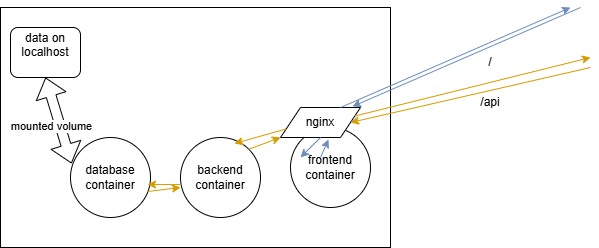

The diagram above was exported from draw.io. Its source (the exported page's mxGraphModel, read from the mxfile embedded in the PNG):
<mxGraphModel dx="872" dy="473" grid="1" gridSize="10" guides="1" tooltips="1" connect="1" arrows="1" fold="1" page="1" pageScale="1" pageWidth="850" pageHeight="1100" background="#ffffff" math="0" shadow="0">
  <root>
    <mxCell id="0" />
    <mxCell id="1" parent="0" />
    <mxCell id="Zt-WminULBqNkmvA6Qzr-21" edge="1" parent="1" source="Zt-WminULBqNkmvA6Qzr-10" style="edgeStyle=orthogonalEdgeStyle;rounded=0;orthogonalLoop=1;jettySize=auto;html=1;" value="">
      <mxGeometry relative="1" as="geometry">
        <mxPoint x="200" y="230" as="targetPoint" />
      </mxGeometry>
    </mxCell>
    <mxCell id="Zt-WminULBqNkmvA6Qzr-24" parent="1" style="rounded=0;whiteSpace=wrap;html=1;" value="" vertex="1">
      <mxGeometry height="240" width="390" x="80" y="60" as="geometry" />
    </mxCell>
    <mxCell id="Zt-WminULBqNkmvA6Qzr-25" parent="1" style="ellipse;whiteSpace=wrap;html=1;aspect=fixed;" value="frontend container" vertex="1">
      <mxGeometry height="80" width="80" x="370" y="180" as="geometry" />
    </mxCell>
    <mxCell id="Zt-WminULBqNkmvA6Qzr-26" parent="1" style="ellipse;whiteSpace=wrap;html=1;aspect=fixed;" value="backend container" vertex="1">
      <mxGeometry height="80" width="80" x="260" y="190" as="geometry" />
    </mxCell>
    <mxCell id="Zt-WminULBqNkmvA6Qzr-27" parent="1" style="ellipse;whiteSpace=wrap;html=1;aspect=fixed;" value="database container" vertex="1">
      <mxGeometry height="80" width="80" x="150" y="190" as="geometry" />
    </mxCell>
    <mxCell id="Zt-WminULBqNkmvA6Qzr-28" parent="1" style="rounded=1;whiteSpace=wrap;html=1;" value="data on localhost&lt;div&gt;&lt;br&gt;&lt;/div&gt;" vertex="1">
      <mxGeometry height="50" width="70" x="90" y="80" as="geometry" />
    </mxCell>
    <mxCell id="Zt-WminULBqNkmvA6Qzr-29" edge="1" parent="1" source="Zt-WminULBqNkmvA6Qzr-27" style="shape=flexArrow;endArrow=classic;startArrow=classic;html=1;rounded=0;exitX=0.013;exitY=0.325;exitDx=0;exitDy=0;exitPerimeter=0;entryX=0.5;entryY=1;entryDx=0;entryDy=0;" target="Zt-WminULBqNkmvA6Qzr-28" value="">
      <mxGeometry height="100" relative="1" width="100" as="geometry">
        <mxPoint x="380" y="300" as="sourcePoint" />
        <mxPoint x="480" y="200" as="targetPoint" />
      </mxGeometry>
    </mxCell>
    <mxCell id="Zt-WminULBqNkmvA6Qzr-33" connectable="0" parent="Zt-WminULBqNkmvA6Qzr-29" style="edgeLabel;html=1;align=center;verticalAlign=middle;resizable=0;points=[];" value="mounted volume" vertex="1">
      <mxGeometry relative="1" x="-0.0548" y="9" as="geometry">
        <mxPoint as="offset" />
      </mxGeometry>
    </mxCell>
    <mxCell id="Zt-WminULBqNkmvA6Qzr-34" parent="1" style="shape=parallelogram;perimeter=parallelogramPerimeter;whiteSpace=wrap;html=1;fixedSize=1;" value="nginx" vertex="1">
      <mxGeometry height="30" width="80" x="360" y="160" as="geometry" />
    </mxCell>
    <mxCell id="Zt-WminULBqNkmvA6Qzr-35" edge="1" parent="1" style="endArrow=classic;html=1;rounded=0;entryX=0.9;entryY=-0.033;entryDx=0;entryDy=0;fillColor=#dae8fc;strokeColor=#6c8ebf;entryPerimeter=0;" target="Zt-WminULBqNkmvA6Qzr-34" value="">
      <mxGeometry height="50" relative="1" width="50" as="geometry">
        <mxPoint x="660" y="60" as="sourcePoint" />
        <mxPoint x="450" y="220" as="targetPoint" />
      </mxGeometry>
    </mxCell>
    <mxCell id="Zt-WminULBqNkmvA6Qzr-36" edge="1" parent="1" style="endArrow=classic;html=1;rounded=0;entryX=1;entryY=0.5;entryDx=0;entryDy=0;fillColor=#ffe6cc;strokeColor=#d79b00;" target="Zt-WminULBqNkmvA6Qzr-34" value="">
      <mxGeometry height="50" relative="1" width="50" as="geometry">
        <mxPoint x="670" y="120" as="sourcePoint" />
        <mxPoint x="560" y="125" as="targetPoint" />
      </mxGeometry>
    </mxCell>
    <mxCell id="Zt-WminULBqNkmvA6Qzr-37" parent="1" style="text;html=1;whiteSpace=wrap;strokeColor=none;fillColor=none;align=center;verticalAlign=middle;rounded=0;" value="/api" vertex="1">
      <mxGeometry height="30" width="60" x="540" y="140" as="geometry" />
    </mxCell>
    <mxCell id="Zt-WminULBqNkmvA6Qzr-38" parent="1" style="text;html=1;whiteSpace=wrap;strokeColor=none;fillColor=none;align=center;verticalAlign=middle;rounded=0;" value="/" vertex="1">
      <mxGeometry height="30" width="60" x="540" y="100" as="geometry" />
    </mxCell>
    <mxCell id="Zt-WminULBqNkmvA6Qzr-40" edge="1" parent="1" source="Zt-WminULBqNkmvA6Qzr-34" style="endArrow=classic;html=1;rounded=0;exitX=0;exitY=0.75;exitDx=0;exitDy=0;entryX=0.675;entryY=0.075;entryDx=0;entryDy=0;entryPerimeter=0;fillColor=#ffe6cc;strokeColor=#d79b00;" target="Zt-WminULBqNkmvA6Qzr-26" value="">
      <mxGeometry height="50" relative="1" width="50" as="geometry">
        <mxPoint x="400" y="270" as="sourcePoint" />
        <mxPoint x="450" y="220" as="targetPoint" />
      </mxGeometry>
    </mxCell>
    <mxCell id="Zt-WminULBqNkmvA6Qzr-41" edge="1" parent="1" source="Zt-WminULBqNkmvA6Qzr-26" style="endArrow=classic;html=1;rounded=0;exitX=0.013;exitY=0.588;exitDx=0;exitDy=0;exitPerimeter=0;entryX=0.963;entryY=0.588;entryDx=0;entryDy=0;entryPerimeter=0;fillColor=#ffe6cc;strokeColor=#d79b00;" target="Zt-WminULBqNkmvA6Qzr-27" value="">
      <mxGeometry height="50" relative="1" width="50" as="geometry">
        <mxPoint x="400" y="270" as="sourcePoint" />
        <mxPoint x="450" y="220" as="targetPoint" />
      </mxGeometry>
    </mxCell>
    <mxCell id="Zt-WminULBqNkmvA6Qzr-42" edge="1" parent="1" source="Zt-WminULBqNkmvA6Qzr-34" style="endArrow=classic;html=1;rounded=0;exitX=0.75;exitY=0;exitDx=0;exitDy=0;fillColor=#dae8fc;strokeColor=#6c8ebf;" value="">
      <mxGeometry height="50" relative="1" width="50" as="geometry">
        <mxPoint x="400" y="270" as="sourcePoint" />
        <mxPoint x="650" y="60" as="targetPoint" />
      </mxGeometry>
    </mxCell>
    <mxCell id="Zt-WminULBqNkmvA6Qzr-43" edge="1" parent="1" source="Zt-WminULBqNkmvA6Qzr-27" style="endArrow=classic;html=1;rounded=0;exitX=0.963;exitY=0.675;exitDx=0;exitDy=0;exitPerimeter=0;fillColor=#ffe6cc;strokeColor=#d79b00;" value="">
      <mxGeometry height="50" relative="1" width="50" as="geometry">
        <mxPoint x="400" y="270" as="sourcePoint" />
        <mxPoint x="260" y="240" as="targetPoint" />
      </mxGeometry>
    </mxCell>
    <mxCell id="Zt-WminULBqNkmvA6Qzr-44" edge="1" parent="1" source="Zt-WminULBqNkmvA6Qzr-26" style="endArrow=classic;html=1;rounded=0;exitX=1;exitY=0;exitDx=0;exitDy=0;entryX=0;entryY=1;entryDx=0;entryDy=0;fillColor=#ffe6cc;strokeColor=#d79b00;" target="Zt-WminULBqNkmvA6Qzr-34" value="">
      <mxGeometry height="50" relative="1" width="50" as="geometry">
        <mxPoint x="400" y="270" as="sourcePoint" />
        <mxPoint x="450" y="220" as="targetPoint" />
      </mxGeometry>
    </mxCell>
    <mxCell id="Zt-WminULBqNkmvA6Qzr-45" edge="1" parent="1" source="Zt-WminULBqNkmvA6Qzr-34" style="endArrow=classic;html=1;rounded=0;exitX=1;exitY=0.25;exitDx=0;exitDy=0;fillColor=#ffe6cc;strokeColor=#d79b00;" value="">
      <mxGeometry height="50" relative="1" width="50" as="geometry">
        <mxPoint x="400" y="270" as="sourcePoint" />
        <mxPoint x="670" y="110" as="targetPoint" />
      </mxGeometry>
    </mxCell>
    <mxCell id="Zt-WminULBqNkmvA6Qzr-46" edge="1" parent="1" source="Zt-WminULBqNkmvA6Qzr-34" style="endArrow=classic;html=1;rounded=0;exitX=0.5;exitY=1;exitDx=0;exitDy=0;entryX=0.125;entryY=0.375;entryDx=0;entryDy=0;entryPerimeter=0;fillColor=#dae8fc;strokeColor=#6c8ebf;" target="Zt-WminULBqNkmvA6Qzr-25" value="">
      <mxGeometry height="50" relative="1" width="50" as="geometry">
        <mxPoint x="400" y="270" as="sourcePoint" />
        <mxPoint x="450" y="220" as="targetPoint" />
      </mxGeometry>
    </mxCell>
    <mxCell id="Zt-WminULBqNkmvA6Qzr-47" edge="1" parent="1" source="Zt-WminULBqNkmvA6Qzr-25" style="endArrow=classic;html=1;rounded=0;exitX=0.375;exitY=0.375;exitDx=0;exitDy=0;exitPerimeter=0;entryX=0.6;entryY=1.067;entryDx=0;entryDy=0;entryPerimeter=0;fillColor=#dae8fc;strokeColor=#6c8ebf;" target="Zt-WminULBqNkmvA6Qzr-34" value="">
      <mxGeometry height="50" relative="1" width="50" as="geometry">
        <mxPoint x="400" y="270" as="sourcePoint" />
        <mxPoint x="450" y="220" as="targetPoint" />
      </mxGeometry>
    </mxCell>
  </root>
</mxGraphModel>